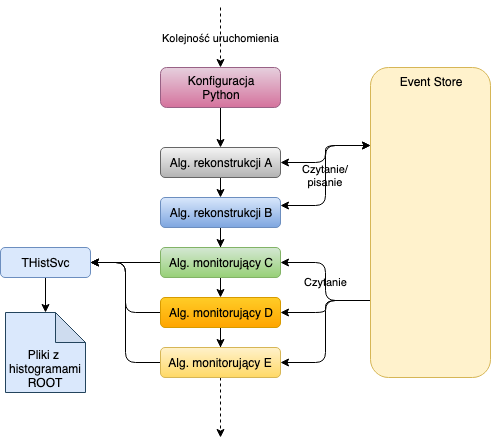

The diagram above was exported from draw.io. Its source (the exported page's mxGraphModel, read from the mxfile embedded in the PNG):
<mxGraphModel dx="946" dy="1736" grid="1" gridSize="10" guides="1" tooltips="1" connect="1" arrows="1" fold="1" page="1" pageScale="1" pageWidth="827" pageHeight="1169" math="0" shadow="0">
  <root>
    <mxCell id="0" />
    <mxCell id="1" parent="0" />
    <mxCell id="DMXcArRMG83E4cabw86z-33" style="edgeStyle=orthogonalEdgeStyle;rounded=1;orthogonalLoop=1;jettySize=auto;html=1;exitX=0.5;exitY=1;exitDx=0;exitDy=0;entryX=0.5;entryY=0;entryDx=0;entryDy=0;entryPerimeter=0;startArrow=none;startFill=0;" edge="1" parent="1" source="DMXcArRMG83E4cabw86z-1" target="DMXcArRMG83E4cabw86z-32">
      <mxGeometry relative="1" as="geometry" />
    </mxCell>
    <mxCell id="DMXcArRMG83E4cabw86z-1" value="THistSvc" style="rounded=1;whiteSpace=wrap;html=1;fillColor=#dae8fc;strokeColor=#6c8ebf;" vertex="1" parent="1">
      <mxGeometry x="150" y="90" width="90" height="30" as="geometry" />
    </mxCell>
    <mxCell id="DMXcArRMG83E4cabw86z-17" style="edgeStyle=orthogonalEdgeStyle;rounded=0;orthogonalLoop=1;jettySize=auto;html=1;exitX=0.5;exitY=1;exitDx=0;exitDy=0;entryX=0.5;entryY=0;entryDx=0;entryDy=0;" edge="1" parent="1" source="DMXcArRMG83E4cabw86z-4" target="DMXcArRMG83E4cabw86z-5">
      <mxGeometry relative="1" as="geometry" />
    </mxCell>
    <mxCell id="DMXcArRMG83E4cabw86z-25" style="edgeStyle=orthogonalEdgeStyle;rounded=1;orthogonalLoop=1;jettySize=auto;html=1;exitX=1;exitY=0.5;exitDx=0;exitDy=0;entryX=1;entryY=0.75;entryDx=0;entryDy=0;startArrow=classic;startFill=1;" edge="1" parent="1" source="DMXcArRMG83E4cabw86z-4" target="DMXcArRMG83E4cabw86z-9">
      <mxGeometry relative="1" as="geometry" />
    </mxCell>
    <mxCell id="DMXcArRMG83E4cabw86z-4" value="Alg. rekonstrukcji A" style="rounded=1;whiteSpace=wrap;html=1;gradientColor=#b3b3b3;fillColor=#f5f5f5;strokeColor=#666666;" vertex="1" parent="1">
      <mxGeometry x="310" y="-10" width="120" height="30" as="geometry" />
    </mxCell>
    <mxCell id="DMXcArRMG83E4cabw86z-18" style="edgeStyle=orthogonalEdgeStyle;rounded=0;orthogonalLoop=1;jettySize=auto;html=1;exitX=0.5;exitY=1;exitDx=0;exitDy=0;" edge="1" parent="1" source="DMXcArRMG83E4cabw86z-5" target="DMXcArRMG83E4cabw86z-8">
      <mxGeometry relative="1" as="geometry" />
    </mxCell>
    <mxCell id="DMXcArRMG83E4cabw86z-26" value="Czytanie/&lt;br&gt;pisanie" style="edgeStyle=orthogonalEdgeStyle;rounded=1;orthogonalLoop=1;jettySize=auto;html=1;exitX=1;exitY=0.25;exitDx=0;exitDy=0;entryX=1;entryY=0.75;entryDx=0;entryDy=0;startArrow=classic;startFill=1;labelBackgroundColor=none;" edge="1" parent="1" source="DMXcArRMG83E4cabw86z-5" target="DMXcArRMG83E4cabw86z-9">
      <mxGeometry relative="1" as="geometry" />
    </mxCell>
    <mxCell id="DMXcArRMG83E4cabw86z-5" value="Alg. rekonstrukcji B" style="rounded=1;whiteSpace=wrap;html=1;gradientColor=#7ea6e0;fillColor=#dae8fc;strokeColor=#6c8ebf;" vertex="1" parent="1">
      <mxGeometry x="310" y="40" width="120" height="30" as="geometry" />
    </mxCell>
    <mxCell id="DMXcArRMG83E4cabw86z-20" style="edgeStyle=orthogonalEdgeStyle;rounded=0;orthogonalLoop=1;jettySize=auto;html=1;exitX=0.5;exitY=1;exitDx=0;exitDy=0;" edge="1" parent="1" source="DMXcArRMG83E4cabw86z-6" target="DMXcArRMG83E4cabw86z-7">
      <mxGeometry relative="1" as="geometry" />
    </mxCell>
    <mxCell id="DMXcArRMG83E4cabw86z-22" style="edgeStyle=orthogonalEdgeStyle;orthogonalLoop=1;jettySize=auto;html=1;exitX=0;exitY=0.5;exitDx=0;exitDy=0;entryX=1;entryY=0.5;entryDx=0;entryDy=0;rounded=1;" edge="1" parent="1" source="DMXcArRMG83E4cabw86z-6" target="DMXcArRMG83E4cabw86z-1">
      <mxGeometry relative="1" as="geometry" />
    </mxCell>
    <mxCell id="DMXcArRMG83E4cabw86z-6" value="Alg. monitorujący D" style="rounded=1;whiteSpace=wrap;html=1;gradientColor=#ffa500;fillColor=#ffcd28;strokeColor=#d79b00;" vertex="1" parent="1">
      <mxGeometry x="310" y="140" width="120" height="30" as="geometry" />
    </mxCell>
    <mxCell id="DMXcArRMG83E4cabw86z-23" style="edgeStyle=orthogonalEdgeStyle;orthogonalLoop=1;jettySize=auto;html=1;exitX=0;exitY=0.5;exitDx=0;exitDy=0;entryX=1;entryY=0.5;entryDx=0;entryDy=0;rounded=1;" edge="1" parent="1" source="DMXcArRMG83E4cabw86z-7" target="DMXcArRMG83E4cabw86z-1">
      <mxGeometry relative="1" as="geometry" />
    </mxCell>
    <mxCell id="DMXcArRMG83E4cabw86z-30" style="edgeStyle=orthogonalEdgeStyle;rounded=1;orthogonalLoop=1;jettySize=auto;html=1;exitX=0.5;exitY=1;exitDx=0;exitDy=0;startArrow=none;startFill=0;dashed=1;" edge="1" parent="1" source="DMXcArRMG83E4cabw86z-7">
      <mxGeometry relative="1" as="geometry">
        <mxPoint x="370" y="280" as="targetPoint" />
      </mxGeometry>
    </mxCell>
    <mxCell id="DMXcArRMG83E4cabw86z-7" value="Alg. monitorujący E" style="rounded=1;whiteSpace=wrap;html=1;gradientColor=#ffd966;fillColor=#fff2cc;strokeColor=#d6b656;" vertex="1" parent="1">
      <mxGeometry x="310" y="190" width="120" height="30" as="geometry" />
    </mxCell>
    <mxCell id="DMXcArRMG83E4cabw86z-19" style="edgeStyle=orthogonalEdgeStyle;rounded=0;orthogonalLoop=1;jettySize=auto;html=1;exitX=0.5;exitY=1;exitDx=0;exitDy=0;entryX=0.5;entryY=0;entryDx=0;entryDy=0;" edge="1" parent="1" source="DMXcArRMG83E4cabw86z-8" target="DMXcArRMG83E4cabw86z-6">
      <mxGeometry relative="1" as="geometry" />
    </mxCell>
    <mxCell id="DMXcArRMG83E4cabw86z-21" style="edgeStyle=orthogonalEdgeStyle;rounded=0;orthogonalLoop=1;jettySize=auto;html=1;exitX=0;exitY=0.5;exitDx=0;exitDy=0;entryX=1;entryY=0.5;entryDx=0;entryDy=0;" edge="1" parent="1" source="DMXcArRMG83E4cabw86z-8" target="DMXcArRMG83E4cabw86z-1">
      <mxGeometry relative="1" as="geometry" />
    </mxCell>
    <mxCell id="DMXcArRMG83E4cabw86z-8" value="Alg. monitorujący C" style="rounded=1;whiteSpace=wrap;html=1;gradientColor=#97d077;fillColor=#d5e8d4;strokeColor=#82b366;" vertex="1" parent="1">
      <mxGeometry x="310" y="90" width="120" height="30" as="geometry" />
    </mxCell>
    <mxCell id="DMXcArRMG83E4cabw86z-27" value="Czytanie" style="edgeStyle=orthogonalEdgeStyle;rounded=1;orthogonalLoop=1;jettySize=auto;html=1;exitX=1;exitY=0.25;exitDx=0;exitDy=0;startArrow=none;startFill=0;labelBackgroundColor=none;" edge="1" parent="1" source="DMXcArRMG83E4cabw86z-9" target="DMXcArRMG83E4cabw86z-8">
      <mxGeometry relative="1" as="geometry" />
    </mxCell>
    <mxCell id="DMXcArRMG83E4cabw86z-28" value="" style="edgeStyle=orthogonalEdgeStyle;rounded=1;orthogonalLoop=1;jettySize=auto;html=1;exitX=1;exitY=0.25;exitDx=0;exitDy=0;startArrow=none;startFill=0;" edge="1" parent="1" source="DMXcArRMG83E4cabw86z-9" target="DMXcArRMG83E4cabw86z-6">
      <mxGeometry relative="1" as="geometry" />
    </mxCell>
    <mxCell id="DMXcArRMG83E4cabw86z-29" style="edgeStyle=orthogonalEdgeStyle;rounded=1;orthogonalLoop=1;jettySize=auto;html=1;exitX=1;exitY=0.25;exitDx=0;exitDy=0;entryX=1;entryY=0.5;entryDx=0;entryDy=0;startArrow=none;startFill=0;" edge="1" parent="1" source="DMXcArRMG83E4cabw86z-9" target="DMXcArRMG83E4cabw86z-7">
      <mxGeometry relative="1" as="geometry" />
    </mxCell>
    <mxCell id="DMXcArRMG83E4cabw86z-9" value="Event Store" style="rounded=1;whiteSpace=wrap;html=1;verticalAlign=top;direction=west;fillColor=#fff2cc;strokeColor=#d6b656;" vertex="1" parent="1">
      <mxGeometry x="520" y="-90" width="120" height="310" as="geometry" />
    </mxCell>
    <mxCell id="DMXcArRMG83E4cabw86z-13" style="edgeStyle=orthogonalEdgeStyle;rounded=0;orthogonalLoop=1;jettySize=auto;html=1;exitX=0.5;exitY=1;exitDx=0;exitDy=0;" edge="1" parent="1" source="DMXcArRMG83E4cabw86z-10" target="DMXcArRMG83E4cabw86z-4">
      <mxGeometry relative="1" as="geometry" />
    </mxCell>
    <mxCell id="DMXcArRMG83E4cabw86z-10" value="Konfiguracja&lt;br&gt;Python" style="rounded=1;whiteSpace=wrap;html=1;gradientColor=#d5739d;fillColor=#e6d0de;strokeColor=#996185;" vertex="1" parent="1">
      <mxGeometry x="310" y="-90" width="120" height="40" as="geometry" />
    </mxCell>
    <mxCell id="DMXcArRMG83E4cabw86z-14" value="Kolejność uruchomienia" style="endArrow=classic;html=1;entryX=0.5;entryY=0;entryDx=0;entryDy=0;dashed=1;labelBackgroundColor=none;" edge="1" parent="1" target="DMXcArRMG83E4cabw86z-10">
      <mxGeometry width="50" height="50" relative="1" as="geometry">
        <mxPoint x="370" y="-150" as="sourcePoint" />
        <mxPoint x="390" y="-150" as="targetPoint" />
      </mxGeometry>
    </mxCell>
    <mxCell id="DMXcArRMG83E4cabw86z-32" value="&lt;span style=&quot;white-space: normal&quot;&gt;Pliki z&amp;nbsp;&lt;/span&gt;&lt;br style=&quot;white-space: normal&quot;&gt;&lt;span style=&quot;white-space: normal&quot;&gt;histogramami ROOT&lt;/span&gt;" style="shape=note;whiteSpace=wrap;html=1;backgroundOutline=1;darkOpacity=0.05;verticalAlign=bottom;fillColor=#DAE8FC;strokeColor=#23445d;" vertex="1" parent="1">
      <mxGeometry x="155" y="155" width="80" height="80" as="geometry" />
    </mxCell>
  </root>
</mxGraphModel>